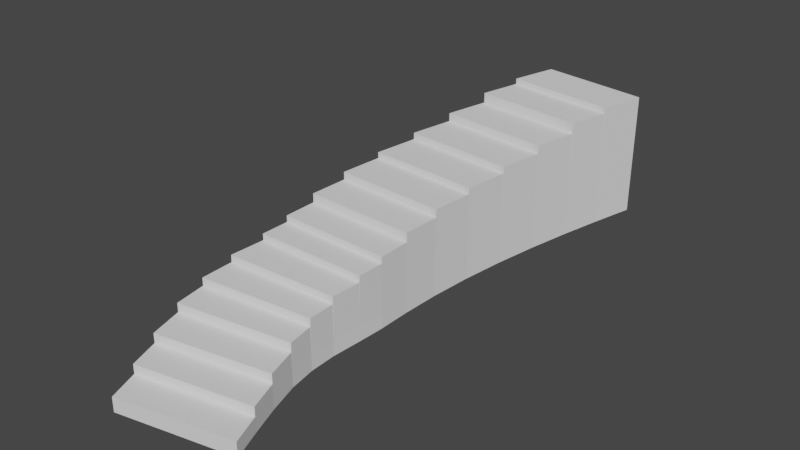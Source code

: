 # Source: ItalyStairs2.blend  (saved by Blender 2.83.19; exported with 4.5.12 LTS)
import bpy
from mathutils import Matrix  # noqa: F401  (used for matrix-valued properties, if any)

bpy.ops.wm.read_factory_settings(use_empty=True)
scene = bpy.context.scene
scene.name = 'Scene'

# ---- collections
col_collection = bpy.data.collections.new('Collection'); scene.collection.children.link(col_collection)

# ---- world
world_world = bpy.data.worlds.new('World'); scene.world = world_world
world_world.use_nodes = True; world_world.node_tree.nodes.clear()
_N = world_world.node_tree.nodes; _L = world_world.node_tree.links
n0 = _N.new('ShaderNodeOutputWorld'); n0.name = 'World Output'; n0.location = (300, 300)
n1 = _N.new('ShaderNodeBackground'); n1.name = 'Background'; n1.location = (10, 300)
n1.inputs[0].default_value = (0.05088, 0.05088, 0.05088, 1.0)
_L.new(n1.outputs[0], n0.inputs[0])
n0.is_active_output = True
world_world.color = (0.05088, 0.05088, 0.05088)
world_world.use_sun_shadow = False
world_world.sun_shadow_jitter_overblur = 0.0

# ---- meshes
me_cube_001 = bpy.data.meshes.new('Cube.001')
me_cube_001.from_pydata([(-1.363, -16.18, -5.32), (-1.363, -16.18, -3.32), (-1.17, -14.32, -5.32), (-1.17, -14.32, -3.32), (0.5955, -17.68, -5.32), (0.5955, -17.68, -3.32), (0.7933, -15.74, -5.32), (0.7933, -15.74, -3.32), (-0.9895, -12.48, -3.32), (-0.9895, -12.48, -5.32), (0.9774, -13.82, -5.32), (0.9774, -13.82, -3.32), (-0.8323, -10.56, -3.32), (-0.8323, -10.56, -5.32), (1.144, -11.68, -5.32), (1.144, -11.68, -3.32), (-0.7544, -8.875, -3.32), (-0.7544, -8.875, -5.32), (1.23, -9.628, -5.32), (1.23, -9.627, -3.32), (-0.7388, -7.131, -3.32), (-0.7388, -7.131, -5.32), (1.248, -7.459, -5.32), (1.248, -7.458, -3.32), (-0.7707, -5.179, -3.32), (-0.7707, -5.179, -5.32), (1.217, -5.108, -5.32), (1.216, -5.108, -3.32), (-0.7919, -3.442, -3.32), (-0.7919, -3.442, -5.32), (1.205, -3.189, -5.32), (1.205, -3.188, -3.32), (-0.7861, -1.304, -3.32), (-0.7861, -1.304, -5.32), (1.21, -0.9553, -5.32), (1.21, -0.9548, -3.32), (-0.8066, 1.18, -3.32), (-0.8066, 1.18, -5.32), (1.186, 1.637, -5.32), (1.186, 1.637, -3.32), (-0.8641, 3.94, -3.32), (-0.8641, 3.94, -5.32), (1.125, 4.509, -5.32), (1.124, 4.51, -3.32), (-0.9609, 6.836, -3.32), (-0.9609, 6.836, -5.32), (1.023, 7.511, -5.32), (1.023, 7.511, -3.32), (-1.09, 9.733, -3.32), (-1.09, 9.733, -5.32), (0.8898, 10.49, -5.32), (0.8894, 10.49, -3.32), (-1.242, 12.62, -3.32), (-1.242, 12.62, -5.32), (0.7333, 13.46, -5.32), (0.7329, 13.46, -3.32), (-1.401, 15.3, -3.32), (-1.401, 15.3, -5.32), (0.5712, 16.21, -5.32), (0.5707, 16.21, -3.32), (-1.597, 18.31, -3.32), (-1.597, 18.31, -5.32), (0.371, 19.29, -5.32), (0.3705, 19.29, -3.32), (-1.17, -14.32, -2.036), (0.793, -15.74, -2.036), (-0.9898, -12.48, -2.036), (0.9771, -13.82, -2.036), (-0.9907, -12.48, -0.7084), (0.9761, -13.82, -0.7084), (-0.8335, -10.56, -0.7084), (1.142, -11.68, -0.7084), (-0.8364, -10.56, 0.5415), (1.14, -11.67, 0.5415), (-0.7587, -8.874, 0.5415), (1.226, -9.624, 0.5415), (-0.7645, -8.879, 1.671), (1.22, -9.611, 1.671), (-0.7483, -7.132, 1.671), (1.239, -7.45, 1.671), (-0.7554, -7.137, 2.691), (1.233, -7.438, 2.691), (-0.7833, -5.181, 2.691), (1.205, -5.102, 2.691), (-0.7875, -5.184, 3.61), (1.202, -5.096, 3.61), (-0.7997, -3.439, 3.61), (1.198, -3.193, 3.61), (-0.7985, -3.441, 4.503), (1.2, -3.191, 4.503), (-0.7918, -1.302, 4.503), (1.204, -0.9579, 4.503), (-0.7909, -1.304, 5.757), (1.205, -0.9545, 5.757), (-0.8114, 1.18, 5.757), (1.182, 1.637, 5.757), (-0.8115, 1.178, 6.851), (1.181, 1.64, 6.851), (-0.8692, 3.938, 6.851), (1.12, 4.512, 6.851), (-0.8699, 3.937, 7.702), (1.119, 4.514, 7.702), (-0.967, 6.834, 7.702), (1.017, 7.514, 7.702), (-0.9609, 6.836, -3.32), (1.023, 7.511, -3.32), (-1.09, 9.733, -3.32), (0.8894, 10.49, -3.32), (-0.9683, 6.832, 8.644), (1.016, 7.516, 8.644), (-1.098, 9.728, 8.644), (0.882, 10.5, 8.644), (-1.1, 9.727, 9.827), (0.8796, 10.5, 9.827), (-1.253, 12.62, 9.827), (0.7229, 13.46, 9.827), (-1.256, 12.62, 11.28), (0.7195, 13.47, 11.28), (-1.414, 15.29, 11.28), (0.5574, 16.21, 11.28), (-1.417, 15.29, 12.11), (0.5553, 16.21, 12.11), (-1.612, 18.3, 12.11), (0.3555, 19.3, 12.11)], [], [(0, 1, 3, 2), (3, 7, 65, 64), (6, 7, 5, 4), (4, 5, 1, 0), (2, 6, 4, 0), (7, 3, 1, 5), (8, 11, 69, 68), (2, 3, 8, 9), (7, 6, 10, 11), (6, 2, 9, 10), (15, 14, 18, 19), (9, 8, 12, 13), (11, 10, 14, 15), (10, 9, 13, 14), (23, 20, 78, 79), (14, 13, 17, 18), (19, 16, 74, 75), (13, 12, 16, 17), (20, 23, 81, 80), (17, 16, 20, 21), (19, 18, 22, 23), (18, 17, 21, 22), (27, 26, 30, 31), (21, 20, 24, 25), (23, 22, 26, 27), (22, 21, 25, 26), (28, 31, 89, 88), (26, 25, 29, 30), (31, 28, 86, 87), (25, 24, 28, 29), (33, 32, 36, 37), (29, 28, 32, 33), (31, 30, 34, 35), (30, 29, 33, 34), (39, 38, 42, 43), (35, 34, 38, 39), (34, 33, 37, 38), (36, 32, 92, 94), (40, 43, 101, 100), (38, 37, 41, 42), (43, 40, 98, 99), (37, 36, 40, 41), (47, 46, 50, 51), (41, 40, 44, 45), (43, 42, 46, 47), (42, 41, 45, 46), (50, 49, 53, 54), (46, 45, 49, 50), (45, 44, 48, 49), (52, 55, 117, 116), (55, 52, 114, 115), (49, 48, 52, 53), (51, 50, 54, 55), (59, 58, 62, 63), (53, 52, 56, 57), (55, 54, 58, 59), (54, 53, 57, 58), (61, 60, 63, 62), (58, 57, 61, 62), (63, 60, 122, 123), (57, 56, 60, 61), (64, 65, 67, 66), (7, 11, 67, 65), (11, 8, 66, 67), (8, 3, 64, 66), (68, 69, 71, 70), (12, 8, 68, 70), (11, 15, 71, 69), (15, 12, 70, 71), (72, 73, 75, 74), (16, 12, 72, 74), (12, 15, 73, 72), (15, 19, 75, 73), (76, 77, 79, 78), (16, 19, 77, 76), (20, 16, 76, 78), (19, 23, 79, 77), (80, 81, 83, 82), (24, 20, 80, 82), (23, 27, 83, 81), (27, 24, 82, 83), (84, 85, 87, 86), (28, 24, 84, 86), (24, 27, 85, 84), (27, 31, 87, 85), (88, 89, 91, 90), (32, 28, 88, 90), (31, 35, 91, 89), (35, 32, 90, 91), (92, 93, 95, 94), (39, 36, 94, 95), (35, 39, 95, 93), (32, 35, 93, 92), (96, 97, 99, 98), (40, 36, 96, 98), (36, 39, 97, 96), (39, 43, 99, 97), (100, 101, 103, 102), (44, 40, 100, 102), (43, 47, 103, 101), (47, 44, 102, 103), (104, 106, 107, 105), (108, 109, 111, 110), (105, 107, 111, 109), (104, 105, 109, 108), (106, 104, 108, 110), (107, 106, 110, 111), (112, 113, 115, 114), (52, 48, 112, 114), (48, 51, 113, 112), (51, 55, 115, 113), (116, 117, 119, 118), (56, 52, 116, 118), (55, 59, 119, 117), (59, 56, 118, 119), (120, 121, 123, 122), (60, 56, 120, 122), (56, 59, 121, 120), (59, 63, 123, 121)])
_uv = me_cube_001.uv_layers.new(name='UVMap')
_uv.uv.foreach_set('vector', [0.3788, 0.0, 0.4223, 1.316e-06, 0.4223, 0.03998, 0.3788, 0.03998, 0.9721, 0.7116, 0.9721, 0.6595, 1.0, 0.6595, 1.0, 0.7116, 0.3788, 0.04171, 0.3353, 0.04171, 0.3353, 9.461e-07, 0.3788, 0.0, 0.9701, 0.996, 0.9266, 0.996, 0.9266, 0.943, 0.9701, 0.943, 0.8113, 0.07263, 0.7689, 0.04169, 0.7735, 0.0, 0.8158, 0.03267, 0.9288, 0.3164, 1.001, 0.3173, 1.0, 0.3519, 0.9268, 0.3524, 0.908, 0.3149, 0.9597, 0.3149, 0.9597, 0.3712, 0.908, 0.3713, 0.3788, 0.03998, 0.4223, 0.03998, 0.4223, 0.07972, 0.3788, 0.07972, 0.3353, 0.04171, 0.3788, 0.04171, 0.3788, 0.08316, 0.3353, 0.08316, 0.7689, 0.04169, 0.8113, 0.07263, 0.8071, 0.1123, 0.7646, 0.08312, 0.3353, 0.1294, 0.3788, 0.1294, 0.3788, 0.1736, 0.3353, 0.1736, 0.3788, 0.07972, 0.4223, 0.07972, 0.4223, 0.1211, 0.3788, 0.1211, 0.3353, 0.08316, 0.3788, 0.08316, 0.3788, 0.1294, 0.3353, 0.1294, 0.7646, 0.08312, 0.8071, 0.1123, 0.8034, 0.1537, 0.7607, 0.1294, 0.1718, 0.7975, 0.2133, 0.7976, 0.2133, 0.9052, 0.1719, 0.9051, 0.7607, 0.1294, 0.8034, 0.1537, 0.8015, 0.1901, 0.7585, 0.1735, 0.2626, 0.7975, 0.3083, 0.7975, 0.3083, 0.8808, 0.2626, 0.8808, 0.3788, 0.1211, 0.4223, 0.1211, 0.4223, 0.1575, 0.3788, 0.1575, 0.08561, 0.7976, 0.1265, 0.7975, 0.1265, 0.9271, 0.08547, 0.9272, 0.3788, 0.1575, 0.4223, 0.1575, 0.4223, 0.1951, 0.3788, 0.1951, 0.3353, 0.1736, 0.3788, 0.1736, 0.3788, 0.2204, 0.3353, 0.2204, 0.7585, 0.1735, 0.8015, 0.1901, 0.8009, 0.2277, 0.7578, 0.2203, 0.3353, 0.2711, 0.3788, 0.2711, 0.3788, 0.3125, 0.3353, 0.3125, 0.3788, 0.1951, 0.4223, 0.1951, 0.4223, 0.2372, 0.3788, 0.2372, 0.3353, 0.2204, 0.3788, 0.2204, 0.3788, 0.2711, 0.3353, 0.2711, 0.7578, 0.2203, 0.8009, 0.2277, 0.8013, 0.2698, 0.7581, 0.271, 0.6907, 0.7437, 0.7343, 0.7437, 0.7343, 0.9124, 0.6907, 0.9124, 0.7581, 0.271, 0.8013, 0.2698, 0.8015, 0.3072, 0.7581, 0.3124, 0.7576, 0.7974, 0.8013, 0.7975, 0.8013, 0.9469, 0.7576, 0.9469, 0.3788, 0.2372, 0.4223, 0.2372, 0.4223, 0.2746, 0.3788, 0.2746, 0.3788, 0.3207, 0.4223, 0.3207, 0.4223, 0.3743, 0.3788, 0.3743, 0.3788, 0.2746, 0.4223, 0.2746, 0.4223, 0.3207, 0.3788, 0.3207, 0.3353, 0.3125, 0.3788, 0.3125, 0.3788, 0.3606, 0.3353, 0.3607, 0.7581, 0.3124, 0.8015, 0.3072, 0.8011, 0.3533, 0.7576, 0.3606, 0.3353, 0.4166, 0.3788, 0.4165, 0.3788, 0.4785, 0.3353, 0.4785, 0.3353, 0.3607, 0.3788, 0.3606, 0.3788, 0.4165, 0.3353, 0.4166, 0.7576, 0.3606, 0.8011, 0.3533, 0.8011, 0.4069, 0.7578, 0.4165, 0.4223, 0.3743, 0.4223, 0.3207, 0.6196, 0.3208, 0.6196, 0.3743, 0.424, 0.7437, 0.4689, 0.7437, 0.4689, 0.9814, 0.424, 0.9814, 0.7578, 0.4165, 0.8011, 0.4069, 0.802, 0.4664, 0.7587, 0.4784, 0.5137, 0.9631, 0.4689, 0.9631, 0.4689, 0.7437, 0.5137, 0.7437, 0.3788, 0.3743, 0.4223, 0.3743, 0.4223, 0.4338, 0.3788, 0.4338, 0.3353, 0.5433, 0.3788, 0.5432, 0.3788, 0.6076, 0.3353, 0.6076, 0.3788, 0.4338, 0.4223, 0.4338, 0.4223, 0.4963, 0.3788, 0.4963, 0.3353, 0.4785, 0.3788, 0.4785, 0.3788, 0.5432, 0.3353, 0.5433, 0.7587, 0.4784, 0.802, 0.4664, 0.8037, 0.5289, 0.7604, 0.5432, 0.7629, 0.6075, 0.806, 0.5914, 0.8089, 0.6538, 0.7659, 0.6715, 0.7604, 0.5432, 0.8037, 0.5289, 0.806, 0.5914, 0.7629, 0.6075, 0.3788, 0.4963, 0.4223, 0.4963, 0.4223, 0.5588, 0.3788, 0.5588, 0.9081, 3.456e-05, 0.9538, 0.0, 0.9538, 0.3149, 0.908, 0.3149, 0.9723, 0.6595, 0.9266, 0.6594, 0.9266, 0.3759, 0.9723, 0.3759, 0.3788, 0.5588, 0.4223, 0.5588, 0.4223, 0.6212, 0.3788, 0.6212, 0.3353, 0.6076, 0.3788, 0.6076, 0.3788, 0.6716, 0.3353, 0.6716, 0.3353, 0.7308, 0.3788, 0.7308, 0.3788, 0.7974, 0.3353, 0.7974, 0.3788, 0.6212, 0.4223, 0.6212, 0.4223, 0.6789, 0.3788, 0.6789, 0.3353, 0.6716, 0.3788, 0.6716, 0.3788, 0.7308, 0.3353, 0.7308, 0.7659, 0.6715, 0.8089, 0.6538, 0.812, 0.7115, 0.769, 0.7308, 0.8158, 0.3759, 0.8159, 0.3327, 0.862, 0.3328, 0.862, 0.3759, 0.769, 0.7308, 0.812, 0.7115, 0.8158, 0.7764, 0.7729, 0.7974, 0.862, 0.3328, 0.8159, 0.3327, 0.8158, 0.0, 0.862, 3.953e-05, 0.3788, 0.6789, 0.4223, 0.6789, 0.4223, 0.7437, 0.3788, 0.7437, 0.02528, 0.9453, 0.09708, 0.9454, 0.09647, 0.9815, 0.02462, 0.9801, 0.3353, 0.04171, 0.3353, 0.08316, 0.3074, 0.08317, 0.3074, 0.04171, 0.9721, 0.7627, 0.9721, 0.7116, 1.0, 0.7116, 1.0, 0.7626, 0.4223, 0.07972, 0.4223, 0.03998, 0.4502, 0.03999, 0.4502, 0.07973, 0.2261, 0.9605, 0.1578, 0.9609, 0.1584, 0.9185, 0.2259, 0.9176, 0.4223, 0.1211, 0.4223, 0.07972, 0.4791, 0.07976, 0.4791, 0.1211, 0.3353, 0.08316, 0.3353, 0.1294, 0.2786, 0.1294, 0.2786, 0.08317, 0.74, 0.9688, 0.6907, 0.9688, 0.6907, 0.9124, 0.74, 0.9125, 0.6085, 0.9901, 0.5491, 0.9898, 0.5503, 0.9475, 0.6095, 0.9488, 0.4223, 0.1575, 0.4223, 0.1211, 0.5062, 0.1211, 0.5062, 0.1575, 0.2626, 0.8808, 0.2133, 0.8808, 0.2133, 0.7975, 0.2626, 0.7975, 0.3353, 0.1294, 0.3353, 0.1736, 0.2514, 0.1737, 0.2514, 0.1296, 0.8009, 1.0, 0.7576, 1.0, 0.7577, 0.9472, 0.8009, 0.9469, 0.1718, 0.9051, 0.1265, 0.9052, 0.1267, 0.7976, 0.1718, 0.7975, 0.4223, 0.1951, 0.4223, 0.1575, 0.5308, 0.1574, 0.5308, 0.195, 0.3353, 0.1736, 0.3353, 0.2204, 0.2269, 0.2206, 0.2269, 0.174, 0.8807, 0.9473, 0.9239, 0.9489, 0.9239, 0.9993, 0.8806, 0.9981, 0.4223, 0.2372, 0.4223, 0.1951, 0.553, 0.195, 0.553, 0.2371, 0.3353, 0.2204, 0.3353, 0.2711, 0.2047, 0.2712, 0.2047, 0.2208, 0.08547, 0.9272, 0.04282, 0.9271, 0.04276, 0.7975, 0.08547, 0.7976, -0.00195, 0.949, 0.04294, 0.9486, 0.04308, 0.99, -0.0002128, 0.9898, 0.4223, 0.2746, 0.4223, 0.2372, 0.5729, 0.2371, 0.5729, 0.2747, 0.0001127, 0.7976, 0.04276, 0.7975, 0.04276, 0.947, 0.0, 0.947, 0.3353, 0.2711, 0.3353, 0.3125, 0.1847, 0.3124, 0.1847, 0.2713, 0.6004, 0.9395, 0.6439, 0.9394, 0.6439, 0.9931, 0.6005, 0.9927, 0.4223, 0.3207, 0.4223, 0.2746, 0.5923, 0.2747, 0.5923, 0.3208, 0.3353, 0.3125, 0.3353, 0.3607, 0.1653, 0.3606, 0.1653, 0.3124, 0.6466, 0.7437, 0.6907, 0.7437, 0.6907, 0.9124, 0.6466, 0.9124, 0.08307, 0.9272, 0.1265, 0.927, 0.1265, 0.9903, 0.08311, 0.9896, 0.6026, 0.9395, 0.5582, 0.9395, 0.5582, 0.7437, 0.6026, 0.7437, 0.3353, 0.3607, 0.3353, 0.4166, 0.138, 0.4166, 0.138, 0.3607, 0.6026, 0.7437, 0.6466, 0.7437, 0.6466, 0.9395, 0.6026, 0.9395, 0.6466, 0.9124, 0.6902, 0.9129, 0.6902, 0.9834, 0.6467, 0.9824, 0.4223, 0.4338, 0.4223, 0.3743, 0.6434, 0.3743, 0.6434, 0.4338, 0.5137, 0.7437, 0.5582, 0.7437, 0.5582, 0.9631, 0.5137, 0.9631, 0.3353, 0.4166, 0.3353, 0.4785, 0.1142, 0.4786, 0.1142, 0.4166, 0.8158, 0.892, 0.8594, 0.8919, 0.8594, 0.9678, 0.8158, 0.9681, 0.4223, 0.4963, 0.4223, 0.4338, 0.6619, 0.4338, 0.6619, 0.4963, 0.3353, 0.4785, 0.3353, 0.5433, 0.09575, 0.5433, 0.09575, 0.4786, 0.424, 0.9814, 0.3788, 0.9814, 0.3788, 0.7437, 0.424, 0.7437, 0.3083, 0.9583, 0.3083, 0.8816, 0.352, 0.8813, 0.352, 0.9569, 0.2626, 0.8808, 0.3063, 0.8814, 0.3063, 0.958, 0.2626, 0.957, 0.8158, 0.3759, 0.8806, 0.3759, 0.8806, 0.634, 0.8158, 0.6339, 0.9538, 2.075e-05, 0.999, 0.0, 0.999, 0.258, 0.9538, 0.2581, 0.8158, 0.634, 0.8788, 0.634, 0.8788, 0.892, 0.8158, 0.892, 0.9261, 0.9489, 0.8807, 0.9489, 0.8806, 0.6908, 0.9261, 0.6908, 0.2571, 0.9593, 0.2133, 0.9585, 0.2133, 0.8808, 0.2571, 0.8812, 0.4223, 0.6212, 0.4223, 0.5588, 0.7081, 0.5587, 0.7081, 0.621, 0.9267, 0.6595, 0.9721, 0.6595, 0.9721, 0.943, 0.9266, 0.943, 0.3353, 0.6076, 0.3353, 0.6716, 0.04956, 0.6717, 0.04956, 0.6077, 0.1705, 0.9803, 0.1265, 0.9801, 0.1265, 0.9052, 0.1705, 0.9054, 0.4223, 0.6789, 0.4223, 0.6212, 0.7397, 0.621, 0.7397, 0.6787, 0.3353, 0.6716, 0.3353, 0.7308, 0.01797, 0.7309, 0.01797, 0.6717, 0.9266, 0.6908, 0.8807, 0.6908, 0.8806, 0.3759, 0.9266, 0.3759, 0.3524, 0.8813, 0.3083, 0.8818, 0.3083, 0.7975, 0.3524, 0.7978, 0.4223, 0.7437, 0.4223, 0.6789, 0.7576, 0.6786, 0.7576, 0.7435, 0.8621, 3.892e-05, 0.908, 0.0, 0.908, 0.3327, 0.862, 0.3328, 0.3353, 0.7308, 0.3353, 0.7974, 0.0, 0.7975, 6.841e-07, 0.7309])
me_cube_001.use_remesh_fix_poles = True
me_cube_001.use_remesh_preserve_attributes = False
me_cube_001.use_mirror_vertex_groups = False
me_cube_001.update()

# ---- objects
ob_cube = bpy.data.objects.new('Cube', me_cube_001)

# ---- transforms, parenting, visibility, modifiers, constraints
ob_cube.location = (12.1, 16.18, 1.986)
ob_cube.scale = (-3.704, 1.0, 0.4598)
ob_cube.lineart.crease_threshold = 0.0

# ---- collection membership
col_collection.objects.link(ob_cube)

# ---- scene / render settings (as saved in the file)
scene.frame_start = 1; scene.frame_end = 250; scene.frame_set(1)
scene.render.engine = 'BLENDER_EEVEE_NEXT'
scene.cycles.use_denoising = False
scene.cycles.samples = 128
scene.cycles.sampling_pattern = 'TABULATED_SOBOL'
scene.cycles.use_adaptive_sampling = False
scene.cycles.use_light_tree = False
scene.view_settings.view_transform = 'Filmic'
bpy.context.view_layer.update()

# ---- added for rendering (the .blend has no active camera and no usable light): camera, sun
cam_auto = bpy.data.cameras.new('AutoCamera')
cam_auto.lens = 50.0
cam_auto.sensor_width = 36.0
cam_auto.clip_end = 1000.0
ob_auto_camera = bpy.data.objects.new('AutoCamera', cam_auto)
scene.collection.objects.link(ob_auto_camera)
ob_auto_camera.location = (49.1268, -26.6278, 32.6277)
ob_auto_camera.rotation_euler = (1.09748, -7.21219e-08, 0.694738)
scene.camera = ob_auto_camera
light_auto_sun = bpy.data.lights.new('AutoSun', 'SUN')
light_auto_sun.energy = 3.0
light_auto_sun.angle = 0.0523599
ob_auto_sun = bpy.data.objects.new('AutoSun', light_auto_sun)
scene.collection.objects.link(ob_auto_sun)
ob_auto_sun.rotation_euler = (0.872665, 0.174533, 0.523599)
bpy.context.view_layer.update()
